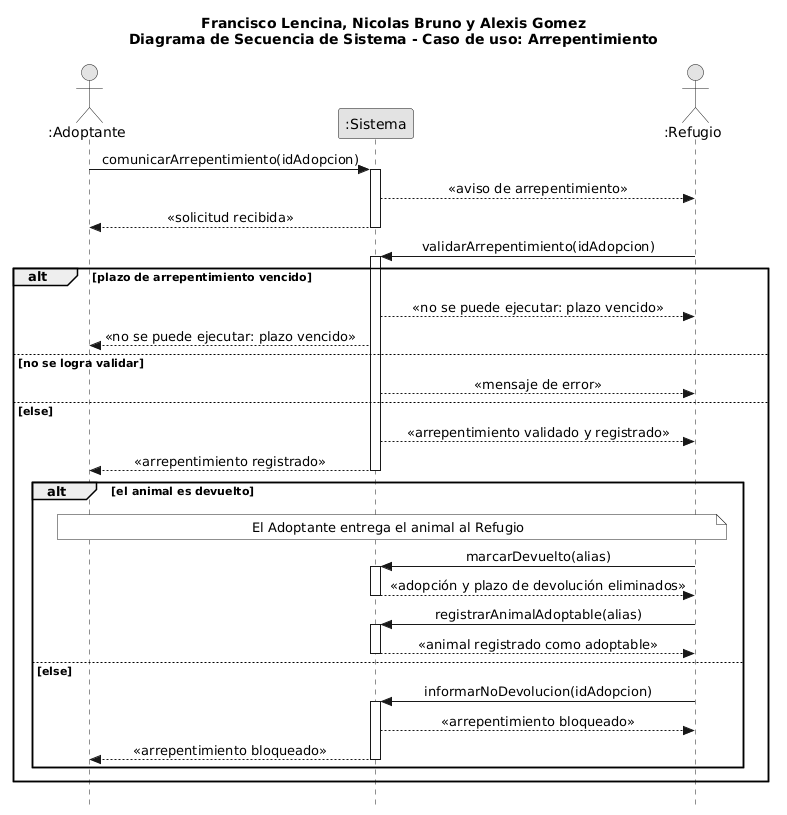

The diagram above was rendered by PlantUML. Its source (embedded in the PNG):
@startuml
skinparam style strictuml
skinparam monochrome true
skinparam sequenceMessageAlign center
hide footbox

title Francisco Lencina, Nicolas Bruno y Alexis Gomez\nDiagrama de Secuencia de Sistema - Caso de uso: Arrepentimiento

actor ":Adoptante" as A
participant ":Sistema" as S
actor ":Refugio" as R

A -> S : comunicarArrepentimiento(idAdopcion)
activate S
S --> R : «aviso de arrepentimiento»
S --> A : «solicitud recibida»
deactivate S

R -> S : validarArrepentimiento(idAdopcion)
activate S
alt plazo de arrepentimiento vencido
    S --> R : «no se puede ejecutar: plazo vencido»
    S --> A : «no se puede ejecutar: plazo vencido»
else no se logra validar
    S --> R : «mensaje de error»
else else
    S --> R : «arrepentimiento validado y registrado»
    S --> A : «arrepentimiento registrado»
    deactivate S

    alt el animal es devuelto
        note over A, R : El Adoptante entrega el animal al Refugio

        R -> S : marcarDevuelto(alias)
        activate S
        S --> R : «adopción y plazo de devolución eliminados»
        deactivate S

        R -> S : registrarAnimalAdoptable(alias)
        activate S
        S --> R : «animal registrado como adoptable»
        deactivate S
    else else
        R -> S : informarNoDevolucion(idAdopcion)
        activate S
        S --> R : «arrepentimiento bloqueado»
        S --> A : «arrepentimiento bloqueado»
        deactivate S
    end
end
@enduml